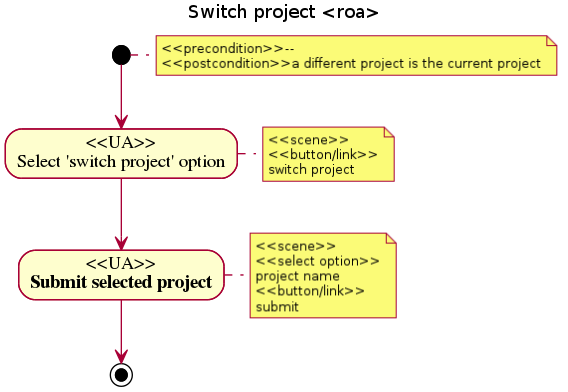

The diagram above was rendered by PlantUML. Its source (embedded in the PNG):
@startuml
title Switch project <roa>
note right: <<precondition>>--\n<<postcondition>>a different project is the current project
(*) --> "<<UA>>\nSelect 'switch project' option"
note right: <<scene>>\n<<button/link>>\nswitch project
--> "<<UA>>\nSubmit selected project"
note right: <<scene>>\n<<select option>>\nproject name\n<<button/link>>\nsubmit
--> (*)
@enduml